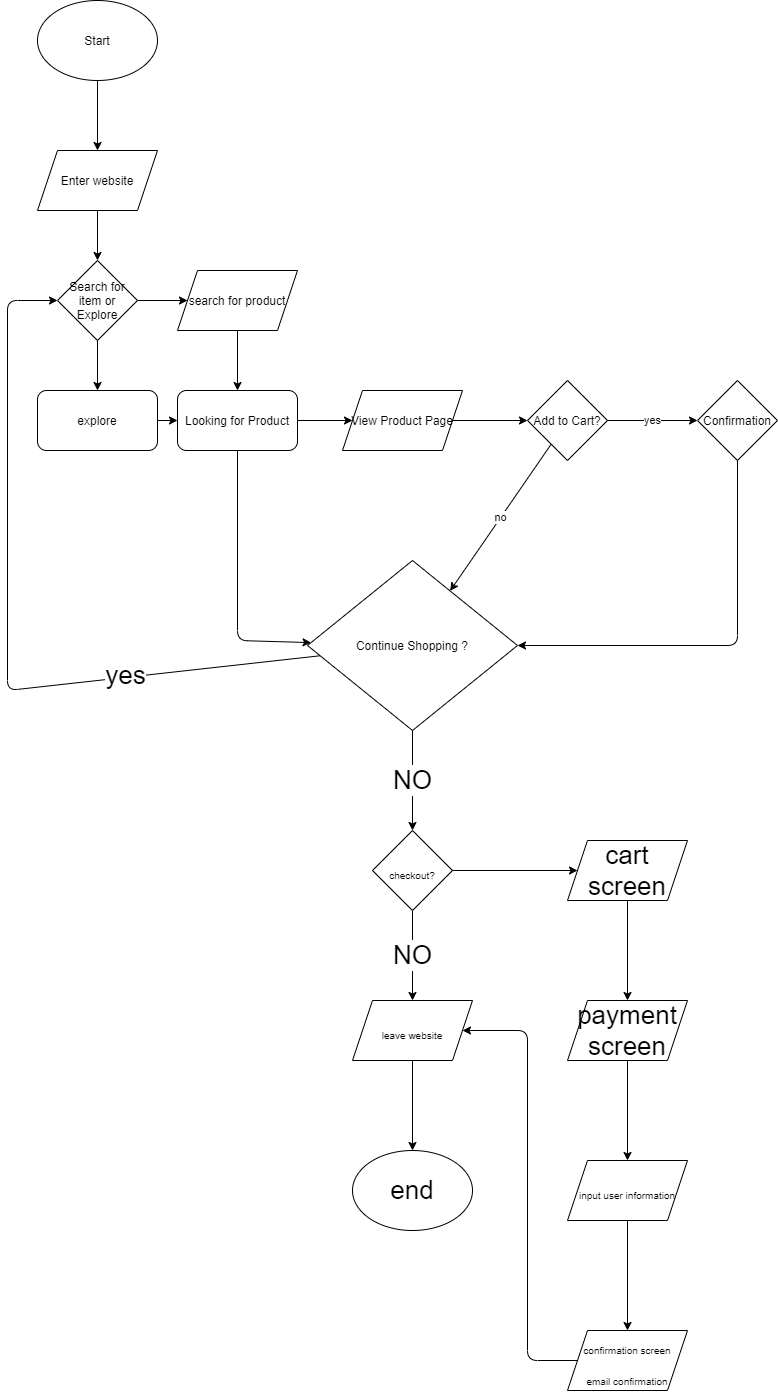

The diagram above was exported from draw.io. Its source (the exported page's mxGraphModel, read from the mxfile embedded in the PNG):
<mxGraphModel dx="1618" dy="1150" grid="1" gridSize="10" guides="1" tooltips="1" connect="1" arrows="1" fold="1" page="1" pageScale="1" pageWidth="850" pageHeight="1100" math="0" shadow="0">
  <root>
    <mxCell id="0" />
    <mxCell id="1" parent="0" />
    <mxCell id="2" value="Start" style="ellipse;whiteSpace=wrap;html=1;" vertex="1" parent="1">
      <mxGeometry x="40" y="20" width="120" height="80" as="geometry" />
    </mxCell>
    <mxCell id="3" value="Enter website" style="shape=parallelogram;perimeter=parallelogramPerimeter;whiteSpace=wrap;html=1;fixedSize=1;" vertex="1" parent="1">
      <mxGeometry x="40" y="170" width="120" height="60" as="geometry" />
    </mxCell>
    <mxCell id="4" value="Search for item or Explore" style="rhombus;whiteSpace=wrap;html=1;" vertex="1" parent="1">
      <mxGeometry x="60" y="280" width="80" height="80" as="geometry" />
    </mxCell>
    <mxCell id="5" value="search for product" style="shape=parallelogram;perimeter=parallelogramPerimeter;whiteSpace=wrap;html=1;fixedSize=1;" vertex="1" parent="1">
      <mxGeometry x="180" y="290" width="120" height="60" as="geometry" />
    </mxCell>
    <mxCell id="7" value="explore" style="rounded=1;whiteSpace=wrap;html=1;" vertex="1" parent="1">
      <mxGeometry x="40" y="410" width="120" height="60" as="geometry" />
    </mxCell>
    <mxCell id="8" value="" style="endArrow=classic;html=1;" edge="1" parent="1" source="2" target="3">
      <mxGeometry width="50" height="50" relative="1" as="geometry">
        <mxPoint x="400" y="605" as="sourcePoint" />
        <mxPoint x="410" y="530" as="targetPoint" />
        <Array as="points" />
      </mxGeometry>
    </mxCell>
    <mxCell id="9" value="" style="endArrow=classic;html=1;" edge="1" parent="1" source="3" target="4">
      <mxGeometry width="50" height="50" relative="1" as="geometry">
        <mxPoint x="400" y="610" as="sourcePoint" />
        <mxPoint x="450" y="560" as="targetPoint" />
      </mxGeometry>
    </mxCell>
    <mxCell id="10" value="" style="endArrow=classic;html=1;" edge="1" parent="1" source="4" target="5">
      <mxGeometry width="50" height="50" relative="1" as="geometry">
        <mxPoint x="400" y="610" as="sourcePoint" />
        <mxPoint x="450" y="560" as="targetPoint" />
      </mxGeometry>
    </mxCell>
    <mxCell id="11" value="" style="endArrow=classic;html=1;" edge="1" parent="1" source="4" target="7">
      <mxGeometry width="50" height="50" relative="1" as="geometry">
        <mxPoint x="400" y="610" as="sourcePoint" />
        <mxPoint x="450" y="560" as="targetPoint" />
      </mxGeometry>
    </mxCell>
    <mxCell id="12" value="Looking for Product" style="rounded=1;whiteSpace=wrap;html=1;" vertex="1" parent="1">
      <mxGeometry x="180" y="410" width="120" height="60" as="geometry" />
    </mxCell>
    <mxCell id="13" value="" style="endArrow=classic;html=1;" edge="1" parent="1" source="5" target="12">
      <mxGeometry width="50" height="50" relative="1" as="geometry">
        <mxPoint x="400" y="610" as="sourcePoint" />
        <mxPoint x="450" y="560" as="targetPoint" />
      </mxGeometry>
    </mxCell>
    <mxCell id="14" value="" style="endArrow=classic;html=1;" edge="1" parent="1" source="7" target="12">
      <mxGeometry width="50" height="50" relative="1" as="geometry">
        <mxPoint x="400" y="610" as="sourcePoint" />
        <mxPoint x="450" y="560" as="targetPoint" />
      </mxGeometry>
    </mxCell>
    <mxCell id="15" value="Continue Shopping ?" style="rhombus;whiteSpace=wrap;html=1;" vertex="1" parent="1">
      <mxGeometry x="310" y="580" width="210" height="170" as="geometry" />
    </mxCell>
    <mxCell id="16" value="View Product Page" style="shape=parallelogram;perimeter=parallelogramPerimeter;whiteSpace=wrap;html=1;fixedSize=1;" vertex="1" parent="1">
      <mxGeometry x="345" y="410" width="120" height="60" as="geometry" />
    </mxCell>
    <mxCell id="17" value="" style="endArrow=classic;html=1;" edge="1" parent="1" source="12" target="16">
      <mxGeometry width="50" height="50" relative="1" as="geometry">
        <mxPoint x="400" y="610" as="sourcePoint" />
        <mxPoint x="450" y="560" as="targetPoint" />
      </mxGeometry>
    </mxCell>
    <mxCell id="18" value="Add to Cart?" style="rhombus;whiteSpace=wrap;html=1;" vertex="1" parent="1">
      <mxGeometry x="530" y="400" width="80" height="80" as="geometry" />
    </mxCell>
    <mxCell id="19" value="" style="endArrow=classic;html=1;" edge="1" parent="1" source="16" target="18">
      <mxGeometry width="50" height="50" relative="1" as="geometry">
        <mxPoint x="400" y="610" as="sourcePoint" />
        <mxPoint x="450" y="560" as="targetPoint" />
      </mxGeometry>
    </mxCell>
    <object label="no&lt;br&gt;" no="" id="20">
      <mxCell style="endArrow=classic;html=1;" edge="1" parent="1" source="18" target="15">
        <mxGeometry width="50" height="50" relative="1" as="geometry">
          <mxPoint x="400" y="610" as="sourcePoint" />
          <mxPoint x="450" y="560" as="targetPoint" />
          <Array as="points" />
        </mxGeometry>
      </mxCell>
    </object>
    <mxCell id="21" value="" style="endArrow=classic;html=1;" edge="1" parent="1" source="12" target="15">
      <mxGeometry width="50" height="50" relative="1" as="geometry">
        <mxPoint x="400" y="610" as="sourcePoint" />
        <mxPoint x="450" y="560" as="targetPoint" />
        <Array as="points">
          <mxPoint x="240" y="660" />
        </Array>
      </mxGeometry>
    </mxCell>
    <mxCell id="22" value="Confirmation" style="rhombus;whiteSpace=wrap;html=1;" vertex="1" parent="1">
      <mxGeometry x="700" y="400" width="80" height="80" as="geometry" />
    </mxCell>
    <mxCell id="23" value="yes" style="endArrow=classic;html=1;" edge="1" parent="1" source="18" target="22">
      <mxGeometry width="50" height="50" relative="1" as="geometry">
        <mxPoint x="400" y="610" as="sourcePoint" />
        <mxPoint x="450" y="560" as="targetPoint" />
      </mxGeometry>
    </mxCell>
    <mxCell id="24" value="" style="endArrow=classic;html=1;" edge="1" parent="1" source="22" target="15">
      <mxGeometry width="50" height="50" relative="1" as="geometry">
        <mxPoint x="400" y="610" as="sourcePoint" />
        <mxPoint x="450" y="560" as="targetPoint" />
        <Array as="points">
          <mxPoint x="740" y="665" />
        </Array>
      </mxGeometry>
    </mxCell>
    <mxCell id="25" value="" style="endArrow=classic;html=1;" edge="1" parent="1" source="15" target="4">
      <mxGeometry width="50" height="50" relative="1" as="geometry">
        <mxPoint x="400" y="610" as="sourcePoint" />
        <mxPoint x="450" y="560" as="targetPoint" />
        <Array as="points">
          <mxPoint x="10" y="710" />
          <mxPoint x="10" y="320" />
        </Array>
      </mxGeometry>
    </mxCell>
    <mxCell id="26" value="yes&lt;br style=&quot;font-size: 26px;&quot;&gt;" style="edgeLabel;html=1;align=center;verticalAlign=middle;resizable=0;points=[];fontSize=26;" vertex="1" connectable="0" parent="25">
      <mxGeometry x="-0.4814" y="-2" relative="1" as="geometry">
        <mxPoint as="offset" />
      </mxGeometry>
    </mxCell>
    <mxCell id="27" value="&lt;font size=&quot;1&quot;&gt;checkout?&lt;br&gt;&lt;/font&gt;" style="rhombus;whiteSpace=wrap;html=1;fontSize=26;" vertex="1" parent="1">
      <mxGeometry x="375" y="850" width="80" height="80" as="geometry" />
    </mxCell>
    <mxCell id="28" value="" style="endArrow=classic;html=1;fontSize=26;" edge="1" parent="1" source="30" target="32">
      <mxGeometry width="50" height="50" relative="1" as="geometry">
        <mxPoint x="400" y="610" as="sourcePoint" />
        <mxPoint x="450" y="560" as="targetPoint" />
      </mxGeometry>
    </mxCell>
    <mxCell id="29" value="NO" style="endArrow=classic;html=1;fontSize=26;" edge="1" parent="1" source="15" target="27">
      <mxGeometry width="50" height="50" relative="1" as="geometry">
        <mxPoint x="400" y="610" as="sourcePoint" />
        <mxPoint x="450" y="560" as="targetPoint" />
      </mxGeometry>
    </mxCell>
    <mxCell id="30" value="&lt;font size=&quot;1&quot;&gt;leave website&lt;br&gt;&lt;/font&gt;" style="shape=parallelogram;perimeter=parallelogramPerimeter;whiteSpace=wrap;html=1;fixedSize=1;fontSize=26;" vertex="1" parent="1">
      <mxGeometry x="355" y="1020" width="120" height="60" as="geometry" />
    </mxCell>
    <mxCell id="31" value="NO" style="endArrow=classic;html=1;fontSize=26;" edge="1" parent="1" source="27" target="30">
      <mxGeometry width="50" height="50" relative="1" as="geometry">
        <mxPoint x="400" y="610" as="sourcePoint" />
        <mxPoint x="450" y="560" as="targetPoint" />
      </mxGeometry>
    </mxCell>
    <mxCell id="32" value="end" style="ellipse;whiteSpace=wrap;html=1;fontSize=26;" vertex="1" parent="1">
      <mxGeometry x="355" y="1170" width="120" height="80" as="geometry" />
    </mxCell>
    <mxCell id="33" value="cart screen" style="shape=parallelogram;perimeter=parallelogramPerimeter;whiteSpace=wrap;html=1;fixedSize=1;fontSize=26;" vertex="1" parent="1">
      <mxGeometry x="570" y="860" width="120" height="60" as="geometry" />
    </mxCell>
    <mxCell id="34" value="" style="endArrow=classic;html=1;fontSize=26;" edge="1" parent="1" source="27" target="33">
      <mxGeometry width="50" height="50" relative="1" as="geometry">
        <mxPoint x="710" y="710" as="sourcePoint" />
        <mxPoint x="760" y="660" as="targetPoint" />
      </mxGeometry>
    </mxCell>
    <mxCell id="35" value="payment screen" style="shape=parallelogram;perimeter=parallelogramPerimeter;whiteSpace=wrap;html=1;fixedSize=1;fontSize=26;" vertex="1" parent="1">
      <mxGeometry x="570" y="1020" width="120" height="60" as="geometry" />
    </mxCell>
    <mxCell id="36" value="" style="endArrow=classic;html=1;fontSize=26;" edge="1" parent="1" source="33" target="35">
      <mxGeometry width="50" height="50" relative="1" as="geometry">
        <mxPoint x="710" y="710" as="sourcePoint" />
        <mxPoint x="760" y="660" as="targetPoint" />
      </mxGeometry>
    </mxCell>
    <mxCell id="37" value="&lt;font size=&quot;1&quot;&gt;input user information&lt;/font&gt;" style="shape=parallelogram;perimeter=parallelogramPerimeter;whiteSpace=wrap;html=1;fixedSize=1;fontSize=26;" vertex="1" parent="1">
      <mxGeometry x="570" y="1180" width="120" height="60" as="geometry" />
    </mxCell>
    <mxCell id="38" value="" style="endArrow=classic;html=1;fontSize=26;" edge="1" parent="1" source="35" target="37">
      <mxGeometry width="50" height="50" relative="1" as="geometry">
        <mxPoint x="710" y="1210" as="sourcePoint" />
        <mxPoint x="760" y="1160" as="targetPoint" />
      </mxGeometry>
    </mxCell>
    <mxCell id="39" value="&lt;font size=&quot;1&quot;&gt;confirmation screen&lt;br&gt;email confirmation&lt;br&gt;&lt;/font&gt;" style="shape=parallelogram;perimeter=parallelogramPerimeter;whiteSpace=wrap;html=1;fixedSize=1;fontSize=26;" vertex="1" parent="1">
      <mxGeometry x="570" y="1350" width="120" height="60" as="geometry" />
    </mxCell>
    <mxCell id="40" value="" style="endArrow=classic;html=1;fontSize=26;entryX=0.5;entryY=0;entryDx=0;entryDy=0;" edge="1" parent="1" source="37" target="39">
      <mxGeometry width="50" height="50" relative="1" as="geometry">
        <mxPoint x="710" y="1210" as="sourcePoint" />
        <mxPoint x="760" y="1160" as="targetPoint" />
      </mxGeometry>
    </mxCell>
    <mxCell id="41" value="" style="endArrow=classic;html=1;fontSize=26;" edge="1" parent="1" source="39" target="30">
      <mxGeometry width="50" height="50" relative="1" as="geometry">
        <mxPoint x="710" y="1210" as="sourcePoint" />
        <mxPoint x="760" y="1160" as="targetPoint" />
        <Array as="points">
          <mxPoint x="530" y="1380" />
          <mxPoint x="530" y="1050" />
        </Array>
      </mxGeometry>
    </mxCell>
  </root>
</mxGraphModel>